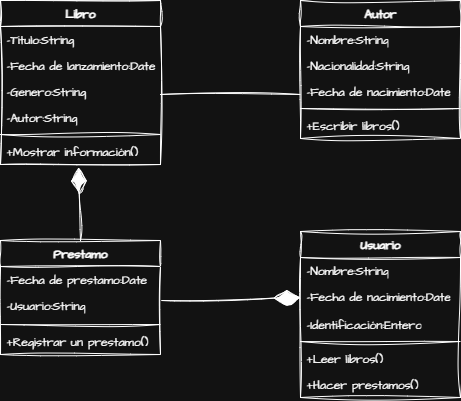

The diagram above was exported from draw.io. Its source (the exported page's mxGraphModel, read from the mxfile embedded in the PNG):
<mxGraphModel dx="1111" dy="526" grid="1" gridSize="10" guides="1" tooltips="1" connect="1" arrows="1" fold="1" page="1" pageScale="1" pageWidth="827" pageHeight="1169" math="0" shadow="0">
  <root>
    <mxCell id="0" />
    <mxCell id="1" parent="0" />
    <mxCell id="iAE7OUxzwZyZk-a9_4t3-3" value="Libro" style="swimlane;fontStyle=1;align=center;verticalAlign=top;childLayout=stackLayout;horizontal=1;startSize=26;horizontalStack=0;resizeParent=1;resizeParentMax=0;resizeLast=0;collapsible=1;marginBottom=0;whiteSpace=wrap;html=1;sketch=1;hachureGap=4;jiggle=2;curveFitting=1;fontFamily=Architects Daughter;fontSource=https%3A%2F%2Ffonts.googleapis.com%2Fcss%3Ffamily%3DArchitects%2BDaughter;" parent="1" vertex="1">
      <mxGeometry x="300" y="240" width="160" height="164" as="geometry" />
    </mxCell>
    <mxCell id="iAE7OUxzwZyZk-a9_4t3-13" value="-Titulo:String" style="text;strokeColor=none;fillColor=none;align=left;verticalAlign=top;spacingLeft=4;spacingRight=4;overflow=hidden;rotatable=0;points=[[0,0.5],[1,0.5]];portConstraint=eastwest;whiteSpace=wrap;html=1;fontFamily=Architects Daughter;fontSource=https://fonts.googleapis.com/css?family=Architects+Daughter;" parent="iAE7OUxzwZyZk-a9_4t3-3" vertex="1">
      <mxGeometry y="26" width="160" height="26" as="geometry" />
    </mxCell>
    <mxCell id="iAE7OUxzwZyZk-a9_4t3-4" value="-Fecha de lanzamiento:Date&lt;div&gt;&lt;br&gt;&lt;/div&gt;" style="text;strokeColor=none;fillColor=none;align=left;verticalAlign=top;spacingLeft=4;spacingRight=4;overflow=hidden;rotatable=0;points=[[0,0.5],[1,0.5]];portConstraint=eastwest;whiteSpace=wrap;html=1;fontFamily=Architects Daughter;fontSource=https%3A%2F%2Ffonts.googleapis.com%2Fcss%3Ffamily%3DArchitects%2BDaughter;" parent="iAE7OUxzwZyZk-a9_4t3-3" vertex="1">
      <mxGeometry y="52" width="160" height="26" as="geometry" />
    </mxCell>
    <mxCell id="iAE7OUxzwZyZk-a9_4t3-15" value="&lt;div&gt;-Genero:String&lt;/div&gt;" style="text;strokeColor=none;fillColor=none;align=left;verticalAlign=top;spacingLeft=4;spacingRight=4;overflow=hidden;rotatable=0;points=[[0,0.5],[1,0.5]];portConstraint=eastwest;whiteSpace=wrap;html=1;fontFamily=Architects Daughter;fontSource=https%3A%2F%2Ffonts.googleapis.com%2Fcss%3Ffamily%3DArchitects%2BDaughter;" parent="iAE7OUxzwZyZk-a9_4t3-3" vertex="1">
      <mxGeometry y="78" width="160" height="26" as="geometry" />
    </mxCell>
    <mxCell id="iAE7OUxzwZyZk-a9_4t3-14" value="-Autor:String" style="text;strokeColor=none;fillColor=none;align=left;verticalAlign=top;spacingLeft=4;spacingRight=4;overflow=hidden;rotatable=0;points=[[0,0.5],[1,0.5]];portConstraint=eastwest;whiteSpace=wrap;html=1;fontFamily=Architects Daughter;fontSource=https%3A%2F%2Ffonts.googleapis.com%2Fcss%3Ffamily%3DArchitects%2BDaughter;" parent="iAE7OUxzwZyZk-a9_4t3-3" vertex="1">
      <mxGeometry y="104" width="160" height="26" as="geometry" />
    </mxCell>
    <mxCell id="iAE7OUxzwZyZk-a9_4t3-5" value="" style="line;strokeWidth=1;fillColor=none;align=left;verticalAlign=middle;spacingTop=-1;spacingLeft=3;spacingRight=3;rotatable=0;labelPosition=right;points=[];portConstraint=eastwest;strokeColor=inherit;sketch=1;hachureGap=4;jiggle=2;curveFitting=1;fontFamily=Architects Daughter;fontSource=https%3A%2F%2Ffonts.googleapis.com%2Fcss%3Ffamily%3DArchitects%2BDaughter;" parent="iAE7OUxzwZyZk-a9_4t3-3" vertex="1">
      <mxGeometry y="130" width="160" height="8" as="geometry" />
    </mxCell>
    <mxCell id="iAE7OUxzwZyZk-a9_4t3-6" value="+Mostrar información()" style="text;strokeColor=none;fillColor=none;align=left;verticalAlign=top;spacingLeft=4;spacingRight=4;overflow=hidden;rotatable=0;points=[[0,0.5],[1,0.5]];portConstraint=eastwest;whiteSpace=wrap;html=1;fontFamily=Architects Daughter;fontSource=https%3A%2F%2Ffonts.googleapis.com%2Fcss%3Ffamily%3DArchitects%2BDaughter;" parent="iAE7OUxzwZyZk-a9_4t3-3" vertex="1">
      <mxGeometry y="138" width="160" height="26" as="geometry" />
    </mxCell>
    <mxCell id="iAE7OUxzwZyZk-a9_4t3-16" value="Autor" style="swimlane;fontStyle=1;align=center;verticalAlign=top;childLayout=stackLayout;horizontal=1;startSize=26;horizontalStack=0;resizeParent=1;resizeParentMax=0;resizeLast=0;collapsible=1;marginBottom=0;whiteSpace=wrap;html=1;sketch=1;hachureGap=4;jiggle=2;curveFitting=1;fontFamily=Architects Daughter;fontSource=https%3A%2F%2Ffonts.googleapis.com%2Fcss%3Ffamily%3DArchitects%2BDaughter;" parent="1" vertex="1">
      <mxGeometry x="600" y="240" width="160" height="138" as="geometry" />
    </mxCell>
    <mxCell id="iAE7OUxzwZyZk-a9_4t3-17" value="-Nombre:String" style="text;strokeColor=none;fillColor=none;align=left;verticalAlign=top;spacingLeft=4;spacingRight=4;overflow=hidden;rotatable=0;points=[[0,0.5],[1,0.5]];portConstraint=eastwest;whiteSpace=wrap;html=1;fontFamily=Architects Daughter;fontSource=https://fonts.googleapis.com/css?family=Architects+Daughter;" parent="iAE7OUxzwZyZk-a9_4t3-16" vertex="1">
      <mxGeometry y="26" width="160" height="26" as="geometry" />
    </mxCell>
    <mxCell id="iAE7OUxzwZyZk-a9_4t3-18" value="&lt;div&gt;-Nacionalidad:String&lt;/div&gt;" style="text;strokeColor=none;fillColor=none;align=left;verticalAlign=top;spacingLeft=4;spacingRight=4;overflow=hidden;rotatable=0;points=[[0,0.5],[1,0.5]];portConstraint=eastwest;whiteSpace=wrap;html=1;fontFamily=Architects Daughter;fontSource=https%3A%2F%2Ffonts.googleapis.com%2Fcss%3Ffamily%3DArchitects%2BDaughter;" parent="iAE7OUxzwZyZk-a9_4t3-16" vertex="1">
      <mxGeometry y="52" width="160" height="26" as="geometry" />
    </mxCell>
    <mxCell id="iAE7OUxzwZyZk-a9_4t3-19" value="-Fecha de nacimiento:Date" style="text;strokeColor=none;fillColor=none;align=left;verticalAlign=top;spacingLeft=4;spacingRight=4;overflow=hidden;rotatable=0;points=[[0,0.5],[1,0.5]];portConstraint=eastwest;whiteSpace=wrap;html=1;fontFamily=Architects Daughter;fontSource=https%3A%2F%2Ffonts.googleapis.com%2Fcss%3Ffamily%3DArchitects%2BDaughter;" parent="iAE7OUxzwZyZk-a9_4t3-16" vertex="1">
      <mxGeometry y="78" width="160" height="26" as="geometry" />
    </mxCell>
    <mxCell id="iAE7OUxzwZyZk-a9_4t3-21" value="" style="line;strokeWidth=1;fillColor=none;align=left;verticalAlign=middle;spacingTop=-1;spacingLeft=3;spacingRight=3;rotatable=0;labelPosition=right;points=[];portConstraint=eastwest;strokeColor=inherit;sketch=1;hachureGap=4;jiggle=2;curveFitting=1;fontFamily=Architects Daughter;fontSource=https%3A%2F%2Ffonts.googleapis.com%2Fcss%3Ffamily%3DArchitects%2BDaughter;" parent="iAE7OUxzwZyZk-a9_4t3-16" vertex="1">
      <mxGeometry y="104" width="160" height="8" as="geometry" />
    </mxCell>
    <mxCell id="iAE7OUxzwZyZk-a9_4t3-22" value="+Escribir libros()" style="text;strokeColor=none;fillColor=none;align=left;verticalAlign=top;spacingLeft=4;spacingRight=4;overflow=hidden;rotatable=0;points=[[0,0.5],[1,0.5]];portConstraint=eastwest;whiteSpace=wrap;html=1;fontFamily=Architects Daughter;fontSource=https%3A%2F%2Ffonts.googleapis.com%2Fcss%3Ffamily%3DArchitects%2BDaughter;" parent="iAE7OUxzwZyZk-a9_4t3-16" vertex="1">
      <mxGeometry y="112" width="160" height="26" as="geometry" />
    </mxCell>
    <mxCell id="iAE7OUxzwZyZk-a9_4t3-23" value="Prestamo" style="swimlane;fontStyle=1;align=center;verticalAlign=top;childLayout=stackLayout;horizontal=1;startSize=26;horizontalStack=0;resizeParent=1;resizeParentMax=0;resizeLast=0;collapsible=1;marginBottom=0;whiteSpace=wrap;html=1;sketch=1;hachureGap=4;jiggle=2;curveFitting=1;fontFamily=Architects Daughter;fontSource=https%3A%2F%2Ffonts.googleapis.com%2Fcss%3Ffamily%3DArchitects%2BDaughter;" parent="1" vertex="1">
      <mxGeometry x="300" y="480" width="160" height="114" as="geometry" />
    </mxCell>
    <mxCell id="iAE7OUxzwZyZk-a9_4t3-24" value="-Fecha de prestamo:Date" style="text;strokeColor=none;fillColor=none;align=left;verticalAlign=top;spacingLeft=4;spacingRight=4;overflow=hidden;rotatable=0;points=[[0,0.5],[1,0.5]];portConstraint=eastwest;whiteSpace=wrap;html=1;fontFamily=Architects Daughter;fontSource=https://fonts.googleapis.com/css?family=Architects+Daughter;" parent="iAE7OUxzwZyZk-a9_4t3-23" vertex="1">
      <mxGeometry y="26" width="160" height="26" as="geometry" />
    </mxCell>
    <mxCell id="iAE7OUxzwZyZk-a9_4t3-25" value="&lt;div&gt;-Usuario:String&lt;/div&gt;" style="text;strokeColor=none;fillColor=none;align=left;verticalAlign=top;spacingLeft=4;spacingRight=4;overflow=hidden;rotatable=0;points=[[0,0.5],[1,0.5]];portConstraint=eastwest;whiteSpace=wrap;html=1;fontFamily=Architects Daughter;fontSource=https%3A%2F%2Ffonts.googleapis.com%2Fcss%3Ffamily%3DArchitects%2BDaughter;" parent="iAE7OUxzwZyZk-a9_4t3-23" vertex="1">
      <mxGeometry y="52" width="160" height="28" as="geometry" />
    </mxCell>
    <mxCell id="iAE7OUxzwZyZk-a9_4t3-28" value="" style="line;strokeWidth=1;fillColor=none;align=left;verticalAlign=middle;spacingTop=-1;spacingLeft=3;spacingRight=3;rotatable=0;labelPosition=right;points=[];portConstraint=eastwest;strokeColor=inherit;sketch=1;hachureGap=4;jiggle=2;curveFitting=1;fontFamily=Architects Daughter;fontSource=https%3A%2F%2Ffonts.googleapis.com%2Fcss%3Ffamily%3DArchitects%2BDaughter;" parent="iAE7OUxzwZyZk-a9_4t3-23" vertex="1">
      <mxGeometry y="80" width="160" height="8" as="geometry" />
    </mxCell>
    <mxCell id="iAE7OUxzwZyZk-a9_4t3-29" value="+Registrar un prestamo()" style="text;strokeColor=none;fillColor=none;align=left;verticalAlign=top;spacingLeft=4;spacingRight=4;overflow=hidden;rotatable=0;points=[[0,0.5],[1,0.5]];portConstraint=eastwest;whiteSpace=wrap;html=1;fontFamily=Architects Daughter;fontSource=https%3A%2F%2Ffonts.googleapis.com%2Fcss%3Ffamily%3DArchitects%2BDaughter;" parent="iAE7OUxzwZyZk-a9_4t3-23" vertex="1">
      <mxGeometry y="88" width="160" height="26" as="geometry" />
    </mxCell>
    <mxCell id="iAE7OUxzwZyZk-a9_4t3-30" value="Usuario" style="swimlane;fontStyle=1;align=center;verticalAlign=top;childLayout=stackLayout;horizontal=1;startSize=26;horizontalStack=0;resizeParent=1;resizeParentMax=0;resizeLast=0;collapsible=1;marginBottom=0;whiteSpace=wrap;html=1;sketch=1;hachureGap=4;jiggle=2;curveFitting=1;fontFamily=Architects Daughter;fontSource=https%3A%2F%2Ffonts.googleapis.com%2Fcss%3Ffamily%3DArchitects%2BDaughter;" parent="1" vertex="1">
      <mxGeometry x="600" y="471" width="160" height="166" as="geometry" />
    </mxCell>
    <mxCell id="iAE7OUxzwZyZk-a9_4t3-31" value="-Nombre:String" style="text;strokeColor=none;fillColor=none;align=left;verticalAlign=top;spacingLeft=4;spacingRight=4;overflow=hidden;rotatable=0;points=[[0,0.5],[1,0.5]];portConstraint=eastwest;whiteSpace=wrap;html=1;fontFamily=Architects Daughter;fontSource=https://fonts.googleapis.com/css?family=Architects+Daughter;" parent="iAE7OUxzwZyZk-a9_4t3-30" vertex="1">
      <mxGeometry y="26" width="160" height="26" as="geometry" />
    </mxCell>
    <mxCell id="iAE7OUxzwZyZk-a9_4t3-32" value="-Fecha de nacimiento:Date&lt;div&gt;&lt;br&gt;&lt;/div&gt;" style="text;strokeColor=none;fillColor=none;align=left;verticalAlign=top;spacingLeft=4;spacingRight=4;overflow=hidden;rotatable=0;points=[[0,0.5],[1,0.5]];portConstraint=eastwest;whiteSpace=wrap;html=1;fontFamily=Architects Daughter;fontSource=https%3A%2F%2Ffonts.googleapis.com%2Fcss%3Ffamily%3DArchitects%2BDaughter;" parent="iAE7OUxzwZyZk-a9_4t3-30" vertex="1">
      <mxGeometry y="52" width="160" height="28" as="geometry" />
    </mxCell>
    <mxCell id="iAE7OUxzwZyZk-a9_4t3-35" value="-Identificación:Entero" style="text;strokeColor=none;fillColor=none;align=left;verticalAlign=top;spacingLeft=4;spacingRight=4;overflow=hidden;rotatable=0;points=[[0,0.5],[1,0.5]];portConstraint=eastwest;whiteSpace=wrap;html=1;fontFamily=Architects Daughter;fontSource=https://fonts.googleapis.com/css?family=Architects+Daughter;" parent="iAE7OUxzwZyZk-a9_4t3-30" vertex="1">
      <mxGeometry y="80" width="160" height="26" as="geometry" />
    </mxCell>
    <mxCell id="iAE7OUxzwZyZk-a9_4t3-33" value="" style="line;strokeWidth=1;fillColor=none;align=left;verticalAlign=middle;spacingTop=-1;spacingLeft=3;spacingRight=3;rotatable=0;labelPosition=right;points=[];portConstraint=eastwest;strokeColor=inherit;sketch=1;hachureGap=4;jiggle=2;curveFitting=1;fontFamily=Architects Daughter;fontSource=https%3A%2F%2Ffonts.googleapis.com%2Fcss%3Ffamily%3DArchitects%2BDaughter;" parent="iAE7OUxzwZyZk-a9_4t3-30" vertex="1">
      <mxGeometry y="106" width="160" height="8" as="geometry" />
    </mxCell>
    <mxCell id="iAE7OUxzwZyZk-a9_4t3-34" value="+Leer libros()" style="text;strokeColor=none;fillColor=none;align=left;verticalAlign=top;spacingLeft=4;spacingRight=4;overflow=hidden;rotatable=0;points=[[0,0.5],[1,0.5]];portConstraint=eastwest;whiteSpace=wrap;html=1;fontFamily=Architects Daughter;fontSource=https%3A%2F%2Ffonts.googleapis.com%2Fcss%3Ffamily%3DArchitects%2BDaughter;" parent="iAE7OUxzwZyZk-a9_4t3-30" vertex="1">
      <mxGeometry y="114" width="160" height="26" as="geometry" />
    </mxCell>
    <mxCell id="iAE7OUxzwZyZk-a9_4t3-36" value="+Hacer prestamos()" style="text;strokeColor=none;fillColor=none;align=left;verticalAlign=top;spacingLeft=4;spacingRight=4;overflow=hidden;rotatable=0;points=[[0,0.5],[1,0.5]];portConstraint=eastwest;whiteSpace=wrap;html=1;fontFamily=Architects Daughter;fontSource=https%3A%2F%2Ffonts.googleapis.com%2Fcss%3Ffamily%3DArchitects%2BDaughter;" parent="iAE7OUxzwZyZk-a9_4t3-30" vertex="1">
      <mxGeometry y="140" width="160" height="26" as="geometry" />
    </mxCell>
    <mxCell id="iAE7OUxzwZyZk-a9_4t3-37" value="" style="endArrow=diamondThin;endFill=1;endSize=24;html=1;rounded=0;sketch=1;hachureGap=4;jiggle=2;curveFitting=1;fontFamily=Architects Daughter;fontSource=https%3A%2F%2Ffonts.googleapis.com%2Fcss%3Ffamily%3DArchitects%2BDaughter;exitX=1.006;exitY=0.286;exitDx=0;exitDy=0;exitPerimeter=0;entryX=0;entryY=0.5;entryDx=0;entryDy=0;" parent="1" source="iAE7OUxzwZyZk-a9_4t3-25" target="iAE7OUxzwZyZk-a9_4t3-32" edge="1">
      <mxGeometry width="160" relative="1" as="geometry">
        <mxPoint x="460" y="536.5" as="sourcePoint" />
        <mxPoint x="620" y="536.5" as="targetPoint" />
      </mxGeometry>
    </mxCell>
    <mxCell id="iAE7OUxzwZyZk-a9_4t3-38" value="" style="endArrow=diamondThin;endFill=1;endSize=24;html=1;rounded=0;sketch=1;hachureGap=4;jiggle=2;curveFitting=1;fontFamily=Architects Daughter;fontSource=https%3A%2F%2Ffonts.googleapis.com%2Fcss%3Ffamily%3DArchitects%2BDaughter;exitX=0.5;exitY=0;exitDx=0;exitDy=0;entryX=0.488;entryY=1.115;entryDx=0;entryDy=0;entryPerimeter=0;" parent="1" source="iAE7OUxzwZyZk-a9_4t3-23" target="iAE7OUxzwZyZk-a9_4t3-6" edge="1">
      <mxGeometry width="160" relative="1" as="geometry">
        <mxPoint x="420" y="453" as="sourcePoint" />
        <mxPoint x="559" y="450" as="targetPoint" />
      </mxGeometry>
    </mxCell>
    <mxCell id="iAE7OUxzwZyZk-a9_4t3-40" value="" style="line;strokeWidth=1;fillColor=none;align=left;verticalAlign=middle;spacingTop=-1;spacingLeft=3;spacingRight=3;rotatable=0;labelPosition=right;points=[];portConstraint=eastwest;strokeColor=inherit;sketch=1;hachureGap=4;jiggle=2;curveFitting=1;fontFamily=Architects Daughter;fontSource=https%3A%2F%2Ffonts.googleapis.com%2Fcss%3Ffamily%3DArchitects%2BDaughter;" parent="1" vertex="1">
      <mxGeometry x="460" y="330" width="140" height="8" as="geometry" />
    </mxCell>
  </root>
</mxGraphModel>